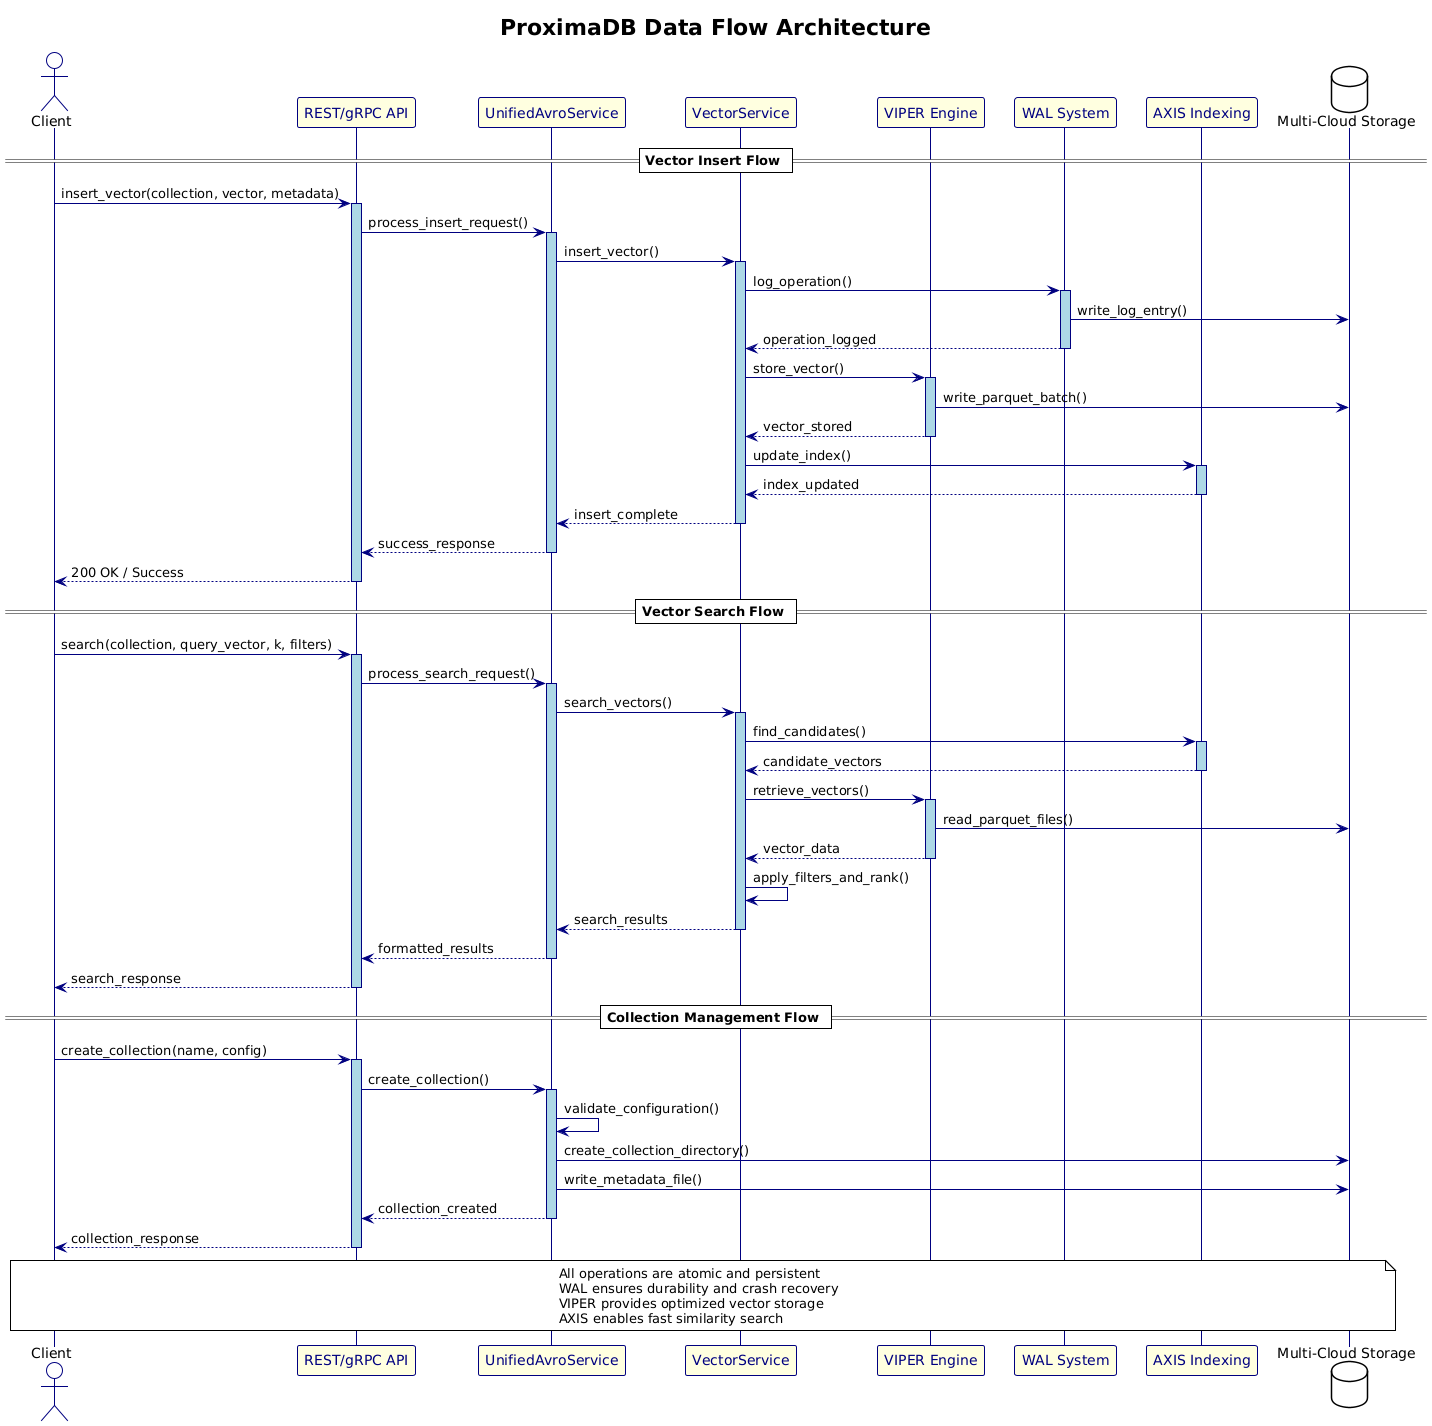

The diagram above was rendered by PlantUML. Its source (embedded in the PNG):
@startuml ProximaDB_Data_Flow
!theme plain
title ProximaDB Data Flow Architecture

skinparam sequence {
    ArrowColor Navy
    ActorBorderColor Navy
    LifeLineBorderColor Navy
    LifeLineBackgroundColor LightBlue
    ParticipantBorderColor Navy
    ParticipantBackgroundColor LightYellow
    ParticipantFontColor Navy
}

actor "Client" as client
participant "REST/gRPC API" as api
participant "UnifiedAvroService" as service
participant "VectorService" as coordinator
participant "VIPER Engine" as viper
participant "WAL System" as wal
participant "AXIS Indexing" as axis
database "Multi-Cloud Storage" as storage

== Vector Insert Flow ==
client -> api : insert_vector(collection, vector, metadata)
activate api

api -> service : process_insert_request()
activate service

service -> coordinator : insert_vector()
activate coordinator

coordinator -> wal : log_operation()
activate wal
wal -> storage : write_log_entry()
wal --> coordinator : operation_logged
deactivate wal

coordinator -> viper : store_vector()
activate viper
viper -> storage : write_parquet_batch()
viper --> coordinator : vector_stored
deactivate viper

coordinator -> axis : update_index()
activate axis
axis --> coordinator : index_updated
deactivate axis

coordinator --> service : insert_complete
deactivate coordinator

service --> api : success_response
deactivate service

api --> client : 200 OK / Success
deactivate api

== Vector Search Flow ==
client -> api : search(collection, query_vector, k, filters)
activate api

api -> service : process_search_request()
activate service

service -> coordinator : search_vectors()
activate coordinator

coordinator -> axis : find_candidates()
activate axis
axis --> coordinator : candidate_vectors
deactivate axis

coordinator -> viper : retrieve_vectors()
activate viper
viper -> storage : read_parquet_files()
viper --> coordinator : vector_data
deactivate viper

coordinator -> coordinator : apply_filters_and_rank()
coordinator --> service : search_results
deactivate coordinator

service --> api : formatted_results
deactivate service

api --> client : search_response
deactivate api

== Collection Management Flow ==
client -> api : create_collection(name, config)
activate api

api -> service : create_collection()
activate service

service -> service : validate_configuration()
service -> storage : create_collection_directory()
service -> storage : write_metadata_file()
service --> api : collection_created
deactivate service

api --> client : collection_response
deactivate api

note over client, storage
  All operations are atomic and persistent
  WAL ensures durability and crash recovery
  VIPER provides optimized vector storage
  AXIS enables fast similarity search
end note

@enduml